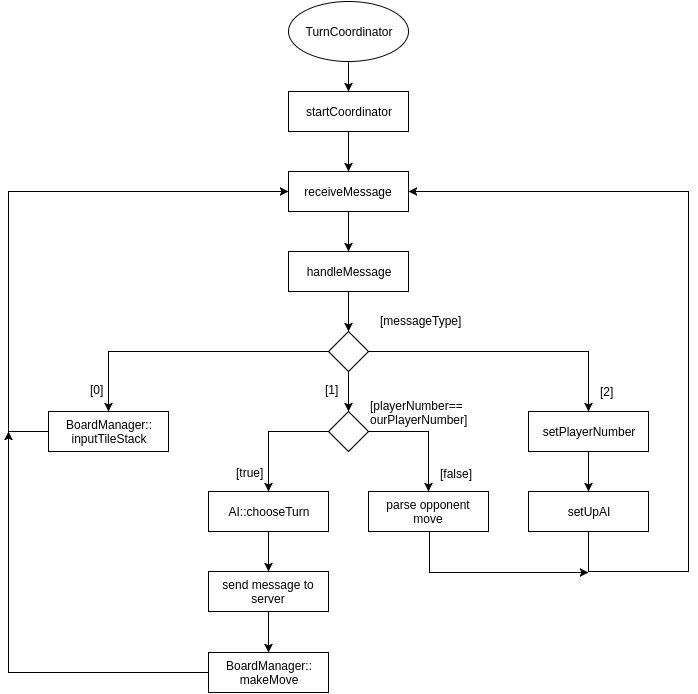

The diagram above was exported from draw.io. Its source (the exported page's mxGraphModel, read from the mxfile embedded in the PNG):
<mxGraphModel dx="1045" dy="532" grid="1" gridSize="10" guides="1" tooltips="1" connect="1" arrows="1" fold="1" page="1" pageScale="1" pageWidth="850" pageHeight="1100" background="#ffffff" math="0" shadow="0">
  <root>
    <mxCell id="0" />
    <mxCell id="1" parent="0" />
    <mxCell id="14" style="edgeStyle=orthogonalEdgeStyle;rounded=0;html=1;exitX=0.5;exitY=1;entryX=0.5;entryY=0;jettySize=auto;orthogonalLoop=1;" parent="1" source="11" target="12" edge="1">
      <mxGeometry relative="1" as="geometry" />
    </mxCell>
    <mxCell id="11" value="TurnCoordinator" style="ellipse;whiteSpace=wrap;html=1;" parent="1" vertex="1">
      <mxGeometry x="360" y="310" width="120" height="60" as="geometry" />
    </mxCell>
    <mxCell id="17" style="edgeStyle=orthogonalEdgeStyle;rounded=0;html=1;exitX=0.5;exitY=1;entryX=0.5;entryY=0;jettySize=auto;orthogonalLoop=1;" parent="1" source="12" target="13" edge="1">
      <mxGeometry relative="1" as="geometry" />
    </mxCell>
    <mxCell id="12" value="startCoordinator" style="whiteSpace=wrap;html=1;" parent="1" vertex="1">
      <mxGeometry x="360" y="400" width="120" height="40" as="geometry" />
    </mxCell>
    <mxCell id="18" style="edgeStyle=orthogonalEdgeStyle;rounded=0;html=1;exitX=0.5;exitY=1;entryX=0.5;entryY=0;jettySize=auto;orthogonalLoop=1;" parent="1" source="13" target="15" edge="1">
      <mxGeometry relative="1" as="geometry" />
    </mxCell>
    <mxCell id="13" value="receiveMessage" style="whiteSpace=wrap;html=1;" parent="1" vertex="1">
      <mxGeometry x="360" y="480" width="120" height="40" as="geometry" />
    </mxCell>
    <mxCell id="24" style="edgeStyle=orthogonalEdgeStyle;rounded=0;html=1;exitX=0.5;exitY=1;jettySize=auto;orthogonalLoop=1;" parent="1" source="15" target="21" edge="1">
      <mxGeometry relative="1" as="geometry" />
    </mxCell>
    <mxCell id="15" value="handleMessage" style="whiteSpace=wrap;html=1;" parent="1" vertex="1">
      <mxGeometry x="360" y="560" width="120" height="40" as="geometry" />
    </mxCell>
    <mxCell id="36" style="edgeStyle=orthogonalEdgeStyle;rounded=0;html=1;jettySize=auto;orthogonalLoop=1;" parent="1" source="21" target="29" edge="1">
      <mxGeometry relative="1" as="geometry" />
    </mxCell>
    <mxCell id="37" style="edgeStyle=orthogonalEdgeStyle;rounded=0;html=1;jettySize=auto;orthogonalLoop=1;" parent="1" source="21" target="27" edge="1">
      <mxGeometry relative="1" as="geometry" />
    </mxCell>
    <mxCell id="54" style="edgeStyle=orthogonalEdgeStyle;rounded=0;html=1;exitX=0.5;exitY=1;jettySize=auto;orthogonalLoop=1;" parent="1" source="21" target="46" edge="1">
      <mxGeometry relative="1" as="geometry" />
    </mxCell>
    <mxCell id="21" value="&lt;div&gt;&lt;br&gt;&lt;/div&gt;" style="rhombus;whiteSpace=wrap;html=1;" parent="1" vertex="1">
      <mxGeometry x="400" y="640" width="40" height="40" as="geometry" />
    </mxCell>
    <mxCell id="43" style="edgeStyle=orthogonalEdgeStyle;rounded=0;html=1;exitX=0.5;exitY=1;entryX=0.5;entryY=0;jettySize=auto;orthogonalLoop=1;" parent="1" source="27" target="42" edge="1">
      <mxGeometry relative="1" as="geometry" />
    </mxCell>
    <mxCell id="27" value="setPlayerNumber" style="whiteSpace=wrap;html=1;" parent="1" vertex="1">
      <mxGeometry x="600" y="720" width="120" height="40" as="geometry" />
    </mxCell>
    <mxCell id="55" style="edgeStyle=orthogonalEdgeStyle;rounded=0;html=1;jettySize=auto;orthogonalLoop=1;" parent="1" source="29" edge="1">
      <mxGeometry relative="1" as="geometry">
        <mxPoint x="360" y="500" as="targetPoint" />
        <Array as="points">
          <mxPoint x="80" y="740" />
          <mxPoint x="80" y="500" />
          <mxPoint x="360" y="500" />
        </Array>
      </mxGeometry>
    </mxCell>
    <mxCell id="29" value="BoardManager::&lt;br&gt;inputTileStack" style="whiteSpace=wrap;html=1;" parent="1" vertex="1">
      <mxGeometry x="120" y="720" width="120" height="40" as="geometry" />
    </mxCell>
    <mxCell id="65" style="edgeStyle=orthogonalEdgeStyle;rounded=0;html=1;exitX=0.5;exitY=1;entryX=0.5;entryY=0;jettySize=auto;orthogonalLoop=1;" parent="1" source="30" target="63" edge="1">
      <mxGeometry relative="1" as="geometry" />
    </mxCell>
    <mxCell id="30" value="AI::chooseTurn" style="whiteSpace=wrap;html=1;" parent="1" vertex="1">
      <mxGeometry x="280" y="800" width="120" height="40" as="geometry" />
    </mxCell>
    <mxCell id="68" style="edgeStyle=orthogonalEdgeStyle;rounded=0;html=1;exitX=0.5;exitY=1;jettySize=auto;orthogonalLoop=1;" parent="1" source="42" edge="1">
      <mxGeometry relative="1" as="geometry">
        <mxPoint x="480" y="500" as="targetPoint" />
        <Array as="points">
          <mxPoint x="660" y="880" />
          <mxPoint x="760" y="880" />
          <mxPoint x="760" y="500" />
        </Array>
      </mxGeometry>
    </mxCell>
    <mxCell id="42" value="setUpAI" style="whiteSpace=wrap;html=1;" parent="1" vertex="1">
      <mxGeometry x="600" y="800" width="120" height="40" as="geometry" />
    </mxCell>
    <mxCell id="70" style="edgeStyle=orthogonalEdgeStyle;rounded=0;html=1;exitX=0.5;exitY=1;jettySize=auto;orthogonalLoop=1;" parent="1" edge="1">
      <mxGeometry relative="1" as="geometry">
        <mxPoint x="660" y="881" as="targetPoint" />
        <mxPoint x="500.8571428571429" y="841.1428571428571" as="sourcePoint" />
        <Array as="points">
          <mxPoint x="501" y="881" />
          <mxPoint x="660" y="881" />
        </Array>
      </mxGeometry>
    </mxCell>
    <mxCell id="44" value="parse opponent&lt;div&gt;move&lt;/div&gt;" style="whiteSpace=wrap;html=1;" parent="1" vertex="1">
      <mxGeometry x="440" y="800" width="120" height="40" as="geometry" />
    </mxCell>
    <mxCell id="50" style="edgeStyle=orthogonalEdgeStyle;rounded=0;html=1;exitX=0;exitY=0.5;jettySize=auto;orthogonalLoop=1;" parent="1" source="46" target="30" edge="1">
      <mxGeometry relative="1" as="geometry" />
    </mxCell>
    <mxCell id="51" style="edgeStyle=orthogonalEdgeStyle;rounded=0;html=1;exitX=1;exitY=0.5;entryX=0.5;entryY=0;jettySize=auto;orthogonalLoop=1;" parent="1" source="46" target="44" edge="1">
      <mxGeometry relative="1" as="geometry" />
    </mxCell>
    <mxCell id="46" value="" style="rhombus;whiteSpace=wrap;html=1;" parent="1" vertex="1">
      <mxGeometry x="400" y="720" width="40" height="40" as="geometry" />
    </mxCell>
    <mxCell id="67" style="edgeStyle=orthogonalEdgeStyle;rounded=0;html=1;exitX=0;exitY=0.5;jettySize=auto;orthogonalLoop=1;" parent="1" source="58" edge="1">
      <mxGeometry relative="1" as="geometry">
        <mxPoint x="80" y="740" as="targetPoint" />
      </mxGeometry>
    </mxCell>
    <mxCell id="58" value="BoardManager::&lt;br&gt;makeMove" style="whiteSpace=wrap;html=1;" parent="1" vertex="1">
      <mxGeometry x="280" y="961" width="120" height="40" as="geometry" />
    </mxCell>
    <mxCell id="66" style="edgeStyle=orthogonalEdgeStyle;rounded=0;html=1;exitX=0.5;exitY=1;jettySize=auto;orthogonalLoop=1;" parent="1" source="63" target="58" edge="1">
      <mxGeometry relative="1" as="geometry" />
    </mxCell>
    <mxCell id="63" value="send message to server" style="whiteSpace=wrap;html=1;" parent="1" vertex="1">
      <mxGeometry x="280" y="880" width="120" height="40" as="geometry" />
    </mxCell>
    <mxCell id="71" value="[0]" style="text;html=1;resizable=0;points=[];autosize=1;align=left;verticalAlign=top;spacingTop=-4;" parent="1" vertex="1">
      <mxGeometry x="160" y="689" width="30" height="20" as="geometry" />
    </mxCell>
    <mxCell id="74" value="[1]" style="text;html=1;resizable=0;points=[];autosize=1;align=left;verticalAlign=top;spacingTop=-4;" parent="1" vertex="1">
      <mxGeometry x="395" y="689" width="30" height="20" as="geometry" />
    </mxCell>
    <mxCell id="75" value="[2]" style="text;html=1;resizable=0;points=[];autosize=1;align=left;verticalAlign=top;spacingTop=-4;" parent="1" vertex="1">
      <mxGeometry x="670" y="691" width="30" height="20" as="geometry" />
    </mxCell>
    <mxCell id="76" value="[true]" style="text;html=1;resizable=0;points=[];autosize=1;align=left;verticalAlign=top;spacingTop=-4;" parent="1" vertex="1">
      <mxGeometry x="306" y="772" width="40" height="20" as="geometry" />
    </mxCell>
    <mxCell id="77" value="[false]" style="text;html=1;resizable=0;points=[];autosize=1;align=left;verticalAlign=top;spacingTop=-4;" parent="1" vertex="1">
      <mxGeometry x="510" y="773" width="50" height="20" as="geometry" />
    </mxCell>
    <mxCell id="78" value="[messageType]" style="text;html=1;resizable=0;points=[];autosize=1;align=left;verticalAlign=top;spacingTop=-4;" vertex="1" parent="1">
      <mxGeometry x="450" y="620" width="100" height="20" as="geometry" />
    </mxCell>
    <mxCell id="79" value="[playerNumber==&lt;div&gt;ourPlayerNumber]&lt;/div&gt;" style="text;html=1;" vertex="1" parent="1">
      <mxGeometry x="440" y="701" width="210" height="30" as="geometry" />
    </mxCell>
  </root>
</mxGraphModel>